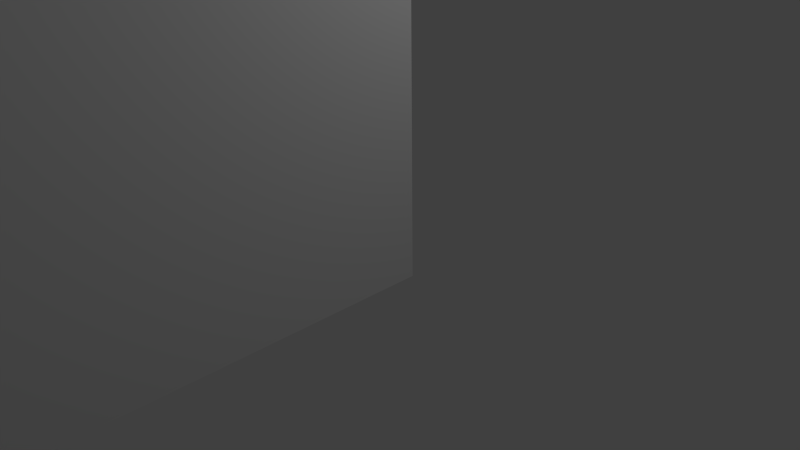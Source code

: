 # Source: door.blend  (saved by Blender 2.68.0; exported with 4.5.12 LTS)
import bpy
from mathutils import Matrix  # noqa: F401  (used for matrix-valued properties, if any)

bpy.ops.wm.read_factory_settings(use_empty=True)
scene = bpy.context.scene
scene.name = 'Scene'

# ---- collections
col_collection_1 = bpy.data.collections.new('Collection 1'); scene.collection.children.link(col_collection_1)

# ---- world
world_world = bpy.data.worlds.new('World'); scene.world = world_world
world_world.color = (0.05088, 0.05088, 0.05088)
world_world.use_sun_shadow = False
world_world.sun_shadow_jitter_overblur = 0.0
world_world.cycles.sampling_method = 'MANUAL'
world_world.cycles.sample_map_resolution = 256

# ---- cameras
cam_camera = bpy.data.cameras.new('Camera')
cam_camera.clip_end = 100.0
cam_camera.lens = 35.0
cam_camera.sensor_width = 32.0
cam_camera.sensor_height = 18.0
cam_camera.ortho_scale = 7.314
cam_camera.dof.focus_distance = 0.0
cam_camera.dof.aperture_fstop = 128.0

# ---- lights
light_lamp = bpy.data.lights.new('Lamp', 'POINT')
light_lamp.transmission_factor = 0.0
light_lamp.cutoff_distance = 30.0
light_lamp.energy = 100.0
light_lamp.shadow_buffer_clip_start = 1.001
light_lamp.shadow_soft_size = 0.1
light_lamp.shadow_maximum_resolution = 0.006
light_lamp.use_absolute_resolution = True
light_lamp.cycles.use_multiple_importance_sampling = False

# ---- meshes
me_cube_000 = bpy.data.meshes.new('Cube.000')
me_cube_000.from_pydata([(-1.183, -6.326, 0.0003881), (-1.183, -9.942e-05, 0.0003881), (1.182, -9.942e-05, 0.0003881), (1.182, -6.326, 0.0003881), (-1.183, -6.326, 9.065), (-1.183, -9.942e-05, 9.065), (1.182, -9.942e-05, 9.065), (1.182, -6.326, 9.065)], [], [(4, 5, 1, 0), (6, 7, 3, 2), (7, 4, 0, 3), (7, 6, 5, 4)])
_uv = me_cube_000.uv_layers.new(name='UVMap')
_uv.uv.foreach_set('vector', [0.8422, 0.6032, 0.4213, 0.6032, 0.4213, 0.0001573, 0.8422, 0.0001574, 0.421, 0.6032, 0.0001573, 0.6032, 0.0001574, 0.0001573, 0.421, 0.0001574, 0.9998, 0.6032, 0.8425, 0.6032, 0.8425, 0.0001573, 0.9998, 0.0001573, 0.0001573, 0.6035, 0.421, 0.6035, 0.421, 0.7609, 0.0001573, 0.7609])
me_cube_000.use_remesh_preserve_volume = False
me_cube_000.use_remesh_preserve_attributes = False
me_cube_000.use_mirror_vertex_groups = False
me_cube_000.update()

# ---- objects
ob_lamp = bpy.data.objects.new('Lamp', light_lamp)
ob_camera = bpy.data.objects.new('Camera', cam_camera)
ob_cube_000 = bpy.data.objects.new('Cube.000', me_cube_000)

# ---- transforms, parenting, visibility, modifiers, constraints
ob_lamp.location = (4.076, 1.005, 5.904)
ob_lamp.rotation_euler = (0.6503, 0.05522, 1.866)
ob_lamp.lock_rotations_4d = False
ob_lamp.empty_display_type = 'ARROWS'
ob_lamp.color = (0.0, 0.0, 0.0, 0.0)
ob_lamp.lineart.crease_threshold = 0.0
ob_camera.location = (7.481, -6.508, 5.344)
ob_camera.rotation_euler = (1.109, 0.01082, 0.8149)
ob_camera.lock_rotations_4d = False
ob_camera.empty_display_type = 'ARROWS'
ob_camera.color = (0.0, 0.0, 0.0, 0.0)
ob_camera.display_type = 'WIRE'
ob_camera.lineart.crease_threshold = 0.0
ob_cube_000.location = (-0.01828, -6.361, 4.768e-07)
ob_cube_000.rotation_euler = (0.0, -0.0, -3.142)
ob_cube_000.scale = (0.6525, 1.0, 0.7657)
ob_cube_000.lineart.crease_threshold = 0.0

# ---- collection membership
col_collection_1.objects.link(ob_lamp)
col_collection_1.objects.link(ob_camera)
col_collection_1.objects.link(ob_cube_000)

# ---- scene / render settings (as saved in the file)
scene.camera = ob_camera
scene.frame_start = 1; scene.frame_end = 250; scene.frame_set(1)
scene.render.engine = 'BLENDER_EEVEE_NEXT'
scene.render.image_settings.color_mode = 'RGB'
scene.render.image_settings.compression = 90
scene.render.resolution_percentage = 50
scene.render.dither_intensity = 0.0
scene.cycles.use_denoising = False
scene.cycles.samples = 10
scene.cycles.sampling_pattern = 'TABULATED_SOBOL'
scene.cycles.light_sampling_threshold = 0.0
scene.cycles.use_adaptive_sampling = False
scene.cycles.use_light_tree = False
scene.cycles.blur_glossy = 0.0
scene.cycles.volume_bounces = 1
scene.cycles.pixel_filter_type = 'GAUSSIAN'
scene.cycles.sample_clamp_indirect = 0.0
scene.view_settings.view_transform = 'Standard'
bpy.context.view_layer.update()
